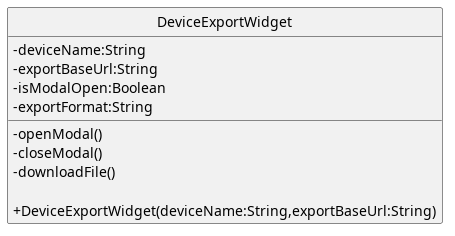

The diagram above was rendered by PlantUML. Its source (embedded in the PNG):
@startuml
skinparam linetype ortho
skinparam nodesep 80
skinparam ranksep 100
skinparam classAttributeIconSize 0
skinparam packageStyle rectangle
skinparam style strictuml

class DeviceExportWidget{
        - deviceName:String
        - exportBaseUrl:String
        -isModalOpen:Boolean
        -exportFormat:String

        -openModal()
        -closeModal()
        -downloadFile()

        + DeviceExportWidget(deviceName:String,exportBaseUrl:String)

} 


@enduml